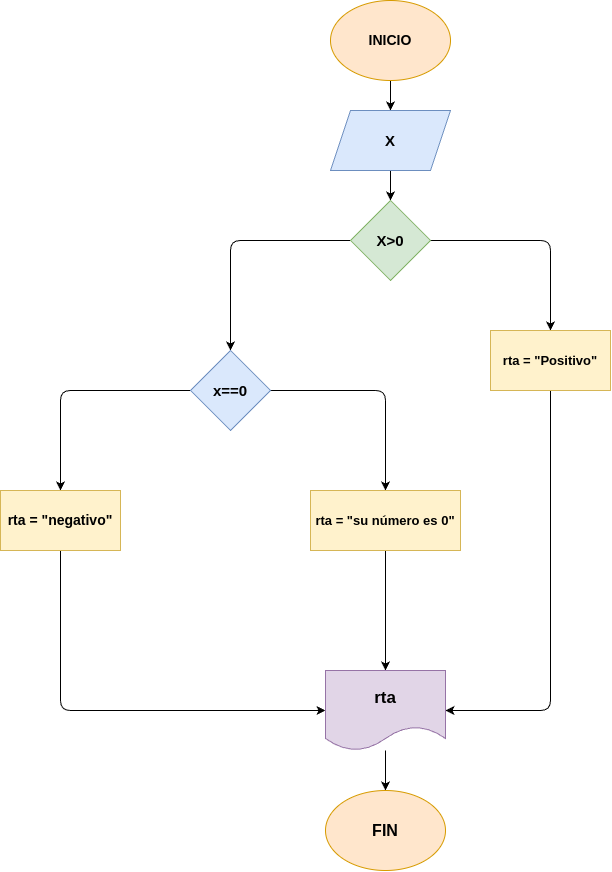

The diagram above was exported from draw.io. Its source (the exported page's mxGraphModel, read from the mxfile embedded in the PNG):
<mxGraphModel dx="1287" dy="690" grid="1" gridSize="10" guides="1" tooltips="1" connect="1" arrows="1" fold="1" page="1" pageScale="1" pageWidth="850" pageHeight="1100" math="0" shadow="0">
  <root>
    <mxCell id="0" />
    <mxCell id="1" parent="0" />
    <mxCell id="4" value="" style="edgeStyle=none;html=1;" edge="1" parent="1" source="2" target="3">
      <mxGeometry relative="1" as="geometry" />
    </mxCell>
    <mxCell id="2" value="&lt;b&gt;&lt;font style=&quot;font-size: 14px;&quot;&gt;INICIO&lt;/font&gt;&lt;/b&gt;" style="ellipse;whiteSpace=wrap;html=1;fillColor=#ffe6cc;strokeColor=#d79b00;" vertex="1" parent="1">
      <mxGeometry x="100" y="10" width="120" height="80" as="geometry" />
    </mxCell>
    <mxCell id="8" value="" style="edgeStyle=none;html=1;" edge="1" parent="1" source="3" target="5">
      <mxGeometry relative="1" as="geometry" />
    </mxCell>
    <mxCell id="3" value="&lt;b&gt;&lt;font style=&quot;font-size: 15px;&quot;&gt;X&lt;/font&gt;&lt;/b&gt;" style="shape=parallelogram;perimeter=parallelogramPerimeter;whiteSpace=wrap;html=1;fixedSize=1;fillColor=#dae8fc;strokeColor=#6c8ebf;" vertex="1" parent="1">
      <mxGeometry x="100" y="120" width="120" height="60" as="geometry" />
    </mxCell>
    <mxCell id="7" value="" style="edgeStyle=none;html=1;" edge="1" parent="1" source="5" target="6">
      <mxGeometry relative="1" as="geometry">
        <Array as="points">
          <mxPoint x="320" y="250" />
        </Array>
      </mxGeometry>
    </mxCell>
    <mxCell id="11" value="" style="edgeStyle=none;html=1;" edge="1" parent="1" source="5" target="10">
      <mxGeometry relative="1" as="geometry">
        <Array as="points">
          <mxPoint y="250" />
        </Array>
      </mxGeometry>
    </mxCell>
    <mxCell id="5" value="&lt;b&gt;&lt;font style=&quot;font-size: 15px;&quot;&gt;X&amp;gt;0&lt;/font&gt;&lt;/b&gt;" style="rhombus;whiteSpace=wrap;html=1;fillColor=#d5e8d4;strokeColor=#82b366;" vertex="1" parent="1">
      <mxGeometry x="120" y="210" width="80" height="80" as="geometry" />
    </mxCell>
    <mxCell id="19" value="" style="edgeStyle=none;html=1;" edge="1" parent="1" source="6" target="16">
      <mxGeometry relative="1" as="geometry">
        <Array as="points">
          <mxPoint x="320" y="720" />
        </Array>
      </mxGeometry>
    </mxCell>
    <mxCell id="6" value="&lt;b&gt;&lt;font style=&quot;font-size: 13px;&quot;&gt;rta = &quot;Positivo&quot;&lt;/font&gt;&lt;/b&gt;" style="whiteSpace=wrap;html=1;fillColor=#fff2cc;strokeColor=#d6b656;" vertex="1" parent="1">
      <mxGeometry x="260" y="340" width="120" height="60" as="geometry" />
    </mxCell>
    <mxCell id="13" value="" style="edgeStyle=none;html=1;" edge="1" parent="1" source="10" target="12">
      <mxGeometry relative="1" as="geometry">
        <Array as="points">
          <mxPoint x="-170" y="400" />
        </Array>
      </mxGeometry>
    </mxCell>
    <mxCell id="15" value="" style="edgeStyle=none;html=1;" edge="1" parent="1" source="10" target="14">
      <mxGeometry relative="1" as="geometry">
        <Array as="points">
          <mxPoint x="155" y="400" />
        </Array>
      </mxGeometry>
    </mxCell>
    <mxCell id="10" value="&lt;b&gt;&lt;font style=&quot;font-size: 15px;&quot;&gt;x==0&lt;/font&gt;&lt;/b&gt;" style="rhombus;whiteSpace=wrap;html=1;fillColor=#dae8fc;strokeColor=#6c8ebf;" vertex="1" parent="1">
      <mxGeometry x="-40" y="360" width="80" height="80" as="geometry" />
    </mxCell>
    <mxCell id="18" value="" style="edgeStyle=none;html=1;" edge="1" parent="1" source="12" target="16">
      <mxGeometry relative="1" as="geometry">
        <Array as="points">
          <mxPoint x="-170" y="720" />
        </Array>
      </mxGeometry>
    </mxCell>
    <mxCell id="12" value="&lt;b&gt;&lt;font style=&quot;font-size: 14px;&quot;&gt;rta = &quot;negativo&quot;&lt;/font&gt;&lt;/b&gt;" style="rounded=0;whiteSpace=wrap;html=1;fillColor=#fff2cc;strokeColor=#d6b656;" vertex="1" parent="1">
      <mxGeometry x="-230" y="500" width="120" height="60" as="geometry" />
    </mxCell>
    <mxCell id="17" value="" style="edgeStyle=none;html=1;" edge="1" parent="1" source="14" target="16">
      <mxGeometry relative="1" as="geometry" />
    </mxCell>
    <mxCell id="14" value="&lt;b&gt;&lt;font style=&quot;font-size: 13px;&quot;&gt;rta = &quot;su número es 0&quot;&lt;/font&gt;&lt;/b&gt;" style="rounded=0;whiteSpace=wrap;html=1;fillColor=#fff2cc;strokeColor=#d6b656;" vertex="1" parent="1">
      <mxGeometry x="80" y="500" width="150" height="60" as="geometry" />
    </mxCell>
    <mxCell id="21" value="" style="edgeStyle=none;html=1;" edge="1" parent="1" source="16" target="20">
      <mxGeometry relative="1" as="geometry" />
    </mxCell>
    <mxCell id="16" value="&lt;b&gt;&lt;font style=&quot;font-size: 17px;&quot;&gt;rta&lt;/font&gt;&lt;/b&gt;" style="shape=document;whiteSpace=wrap;html=1;boundedLbl=1;fillColor=#e1d5e7;strokeColor=#9673a6;" vertex="1" parent="1">
      <mxGeometry x="95" y="680" width="120" height="80" as="geometry" />
    </mxCell>
    <mxCell id="20" value="&lt;b&gt;&lt;font style=&quot;font-size: 16px;&quot;&gt;FIN&lt;/font&gt;&lt;/b&gt;" style="ellipse;whiteSpace=wrap;html=1;fillColor=#ffe6cc;strokeColor=#d79b00;" vertex="1" parent="1">
      <mxGeometry x="95" y="800" width="120" height="80" as="geometry" />
    </mxCell>
  </root>
</mxGraphModel>